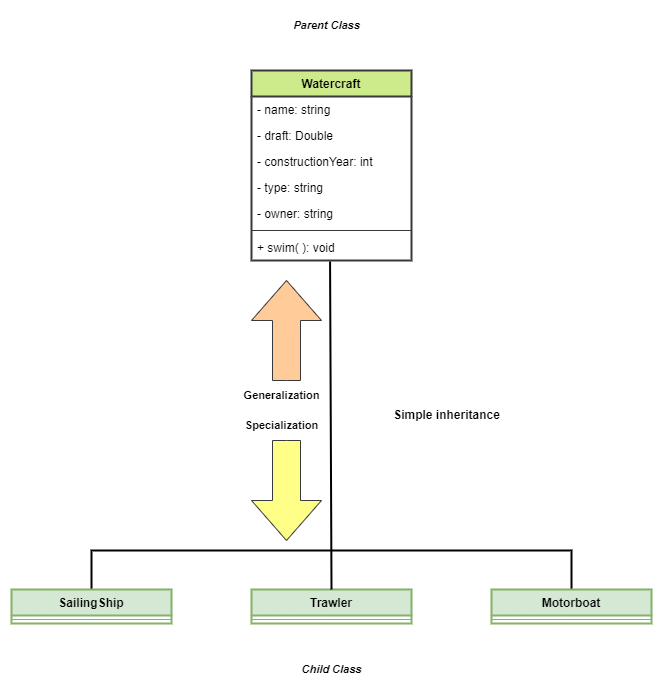

The diagram above was exported from draw.io. Its source (the exported page's mxGraphModel, read from the mxfile embedded in the PNG):
<mxGraphModel dx="941" dy="1471" grid="1" gridSize="10" guides="1" tooltips="1" connect="1" arrows="1" fold="1" page="1" pageScale="1" pageWidth="1169" pageHeight="827" math="0" shadow="0">
  <root>
    <mxCell id="0" />
    <mxCell id="1" parent="0" />
    <mxCell id="oTbXQ6xHJqottN1uHU-i-1" value="Watercraft" style="swimlane;fontStyle=1;align=center;verticalAlign=top;childLayout=stackLayout;horizontal=1;startSize=26;horizontalStack=0;resizeParent=1;resizeParentMax=0;resizeLast=0;collapsible=1;marginBottom=0;whiteSpace=wrap;html=1;strokeWidth=2;fillColor=#cdeb8b;strokeColor=#36393d;" parent="1" vertex="1">
      <mxGeometry x="400" y="-200" width="160" height="190" as="geometry" />
    </mxCell>
    <mxCell id="oTbXQ6xHJqottN1uHU-i-14" value="- name: string&lt;span style=&quot;white-space: pre;&quot;&gt;&#09;&lt;/span&gt;&lt;span style=&quot;white-space: pre;&quot;&gt;&#09;&lt;/span&gt;&lt;br&gt;&lt;br&gt;" style="text;strokeColor=none;fillColor=none;align=left;verticalAlign=top;spacingLeft=4;spacingRight=4;overflow=hidden;rotatable=0;points=[[0,0.5],[1,0.5]];portConstraint=eastwest;whiteSpace=wrap;html=1;" parent="oTbXQ6xHJqottN1uHU-i-1" vertex="1">
      <mxGeometry y="26" width="160" height="26" as="geometry" />
    </mxCell>
    <mxCell id="oTbXQ6xHJqottN1uHU-i-15" value="- draft: Double" style="text;strokeColor=none;fillColor=none;align=left;verticalAlign=top;spacingLeft=4;spacingRight=4;overflow=hidden;rotatable=0;points=[[0,0.5],[1,0.5]];portConstraint=eastwest;whiteSpace=wrap;html=1;" parent="oTbXQ6xHJqottN1uHU-i-1" vertex="1">
      <mxGeometry y="52" width="160" height="26" as="geometry" />
    </mxCell>
    <mxCell id="oTbXQ6xHJqottN1uHU-i-16" value="- constructionYear: int" style="text;strokeColor=none;fillColor=none;align=left;verticalAlign=top;spacingLeft=4;spacingRight=4;overflow=hidden;rotatable=0;points=[[0,0.5],[1,0.5]];portConstraint=eastwest;whiteSpace=wrap;html=1;" parent="oTbXQ6xHJqottN1uHU-i-1" vertex="1">
      <mxGeometry y="78" width="160" height="26" as="geometry" />
    </mxCell>
    <mxCell id="oTbXQ6xHJqottN1uHU-i-17" value="- type: string" style="text;strokeColor=none;fillColor=none;align=left;verticalAlign=top;spacingLeft=4;spacingRight=4;overflow=hidden;rotatable=0;points=[[0,0.5],[1,0.5]];portConstraint=eastwest;whiteSpace=wrap;html=1;" parent="oTbXQ6xHJqottN1uHU-i-1" vertex="1">
      <mxGeometry y="104" width="160" height="26" as="geometry" />
    </mxCell>
    <mxCell id="oTbXQ6xHJqottN1uHU-i-2" value="- owner: string" style="text;strokeColor=none;fillColor=none;align=left;verticalAlign=top;spacingLeft=4;spacingRight=4;overflow=hidden;rotatable=0;points=[[0,0.5],[1,0.5]];portConstraint=eastwest;whiteSpace=wrap;html=1;" parent="oTbXQ6xHJqottN1uHU-i-1" vertex="1">
      <mxGeometry y="130" width="160" height="26" as="geometry" />
    </mxCell>
    <mxCell id="oTbXQ6xHJqottN1uHU-i-3" value="" style="line;strokeWidth=1;fillColor=none;align=left;verticalAlign=middle;spacingTop=-1;spacingLeft=3;spacingRight=3;rotatable=0;labelPosition=right;points=[];portConstraint=eastwest;strokeColor=inherit;" parent="oTbXQ6xHJqottN1uHU-i-1" vertex="1">
      <mxGeometry y="156" width="160" height="8" as="geometry" />
    </mxCell>
    <mxCell id="oTbXQ6xHJqottN1uHU-i-4" value="+ swim( ): void" style="text;strokeColor=none;fillColor=none;align=left;verticalAlign=top;spacingLeft=4;spacingRight=4;overflow=hidden;rotatable=0;points=[[0,0.5],[1,0.5]];portConstraint=eastwest;whiteSpace=wrap;html=1;" parent="oTbXQ6xHJqottN1uHU-i-1" vertex="1">
      <mxGeometry y="164" width="160" height="26" as="geometry" />
    </mxCell>
    <mxCell id="oTbXQ6xHJqottN1uHU-i-51" style="edgeStyle=none;shape=connector;rounded=0;orthogonalLoop=1;jettySize=auto;html=1;exitX=0.5;exitY=0;exitDx=0;exitDy=0;labelBackgroundColor=default;strokeColor=default;align=center;verticalAlign=middle;fontFamily=Helvetica;fontSize=11;fontColor=default;endArrow=none;strokeWidth=2;" parent="1" source="oTbXQ6xHJqottN1uHU-i-22" edge="1">
      <mxGeometry relative="1" as="geometry">
        <mxPoint x="480" y="280" as="targetPoint" />
        <Array as="points">
          <mxPoint x="240" y="280" />
        </Array>
      </mxGeometry>
    </mxCell>
    <mxCell id="oTbXQ6xHJqottN1uHU-i-22" value="SailingShip" style="swimlane;fontStyle=1;align=center;verticalAlign=top;childLayout=stackLayout;horizontal=1;startSize=26;horizontalStack=0;resizeParent=1;resizeParentMax=0;resizeLast=0;collapsible=1;marginBottom=0;whiteSpace=wrap;html=1;strokeWidth=2;fillColor=#d5e8d4;strokeColor=#82b366;" parent="1" vertex="1">
      <mxGeometry x="160" y="319" width="160" height="34" as="geometry" />
    </mxCell>
    <mxCell id="oTbXQ6xHJqottN1uHU-i-28" value="" style="line;strokeWidth=1;fillColor=none;align=left;verticalAlign=middle;spacingTop=-1;spacingLeft=3;spacingRight=3;rotatable=0;labelPosition=right;points=[];portConstraint=eastwest;strokeColor=inherit;" parent="oTbXQ6xHJqottN1uHU-i-22" vertex="1">
      <mxGeometry y="26" width="160" height="8" as="geometry" />
    </mxCell>
    <mxCell id="oTbXQ6xHJqottN1uHU-i-30" value="Trawler" style="swimlane;fontStyle=1;align=center;verticalAlign=top;childLayout=stackLayout;horizontal=1;startSize=26;horizontalStack=0;resizeParent=1;resizeParentMax=0;resizeLast=0;collapsible=1;marginBottom=0;whiteSpace=wrap;html=1;strokeWidth=2;fillColor=#d5e8d4;strokeColor=#82b366;" parent="1" vertex="1">
      <mxGeometry x="400" y="319" width="160" height="34" as="geometry">
        <mxRectangle x="400" y="319" width="80" height="30" as="alternateBounds" />
      </mxGeometry>
    </mxCell>
    <mxCell id="oTbXQ6xHJqottN1uHU-i-36" value="" style="line;strokeWidth=1;fillColor=none;align=left;verticalAlign=middle;spacingTop=-1;spacingLeft=3;spacingRight=3;rotatable=0;labelPosition=right;points=[];portConstraint=eastwest;strokeColor=inherit;" parent="oTbXQ6xHJqottN1uHU-i-30" vertex="1">
      <mxGeometry y="26" width="160" height="8" as="geometry" />
    </mxCell>
    <mxCell id="oTbXQ6xHJqottN1uHU-i-52" style="edgeStyle=none;shape=connector;rounded=0;orthogonalLoop=1;jettySize=auto;html=1;exitX=0.5;exitY=0;exitDx=0;exitDy=0;labelBackgroundColor=default;strokeColor=default;align=center;verticalAlign=middle;fontFamily=Helvetica;fontSize=11;fontColor=default;endArrow=none;strokeWidth=2;" parent="1" source="oTbXQ6xHJqottN1uHU-i-38" edge="1">
      <mxGeometry relative="1" as="geometry">
        <mxPoint x="480" y="280" as="targetPoint" />
        <Array as="points">
          <mxPoint x="720" y="280" />
        </Array>
      </mxGeometry>
    </mxCell>
    <mxCell id="oTbXQ6xHJqottN1uHU-i-38" value="Motorboat" style="swimlane;fontStyle=1;align=center;verticalAlign=top;childLayout=stackLayout;horizontal=1;startSize=26;horizontalStack=0;resizeParent=1;resizeParentMax=0;resizeLast=0;collapsible=1;marginBottom=0;whiteSpace=wrap;html=1;strokeWidth=2;fillColor=#d5e8d4;strokeColor=#82b366;" parent="1" vertex="1">
      <mxGeometry x="640" y="319" width="160" height="34" as="geometry" />
    </mxCell>
    <mxCell id="oTbXQ6xHJqottN1uHU-i-44" value="" style="line;strokeWidth=1;fillColor=none;align=left;verticalAlign=middle;spacingTop=-1;spacingLeft=3;spacingRight=3;rotatable=0;labelPosition=right;points=[];portConstraint=eastwest;strokeColor=inherit;" parent="oTbXQ6xHJqottN1uHU-i-38" vertex="1">
      <mxGeometry y="26" width="160" height="8" as="geometry" />
    </mxCell>
    <mxCell id="oTbXQ6xHJqottN1uHU-i-50" value="" style="endArrow=none;html=1;rounded=0;exitX=0.5;exitY=0;exitDx=0;exitDy=0;strokeWidth=2;entryX=0.491;entryY=1.038;entryDx=0;entryDy=0;entryPerimeter=0;" parent="1" source="oTbXQ6xHJqottN1uHU-i-30" target="oTbXQ6xHJqottN1uHU-i-4" edge="1">
      <mxGeometry width="50" height="50" relative="1" as="geometry">
        <mxPoint x="460" y="360" as="sourcePoint" />
        <mxPoint x="480" y="16" as="targetPoint" />
      </mxGeometry>
    </mxCell>
    <mxCell id="oTbXQ6xHJqottN1uHU-i-61" value="&lt;b&gt;&lt;i&gt;Parent Class&lt;/i&gt;&lt;/b&gt;" style="text;html=1;align=center;verticalAlign=middle;resizable=0;points=[];autosize=1;strokeColor=none;fillColor=none;fontSize=11;fontFamily=Helvetica;fontColor=default;" parent="1" vertex="1">
      <mxGeometry x="430" y="-260" width="90" height="30" as="geometry" />
    </mxCell>
    <mxCell id="oTbXQ6xHJqottN1uHU-i-62" value="&lt;b&gt;&lt;i&gt;Child Class&lt;/i&gt;&lt;/b&gt;" style="text;html=1;align=center;verticalAlign=middle;resizable=0;points=[];autosize=1;strokeColor=none;fillColor=none;fontSize=11;fontFamily=Helvetica;fontColor=default;" parent="1" vertex="1">
      <mxGeometry x="440" y="384" width="80" height="30" as="geometry" />
    </mxCell>
    <mxCell id="oTbXQ6xHJqottN1uHU-i-64" value="" style="html=1;shadow=0;dashed=0;align=center;verticalAlign=middle;shape=mxgraph.arrows2.arrow;dy=0.6;dx=40;direction=north;notch=0;fontFamily=Helvetica;fontSize=11;fillColor=#ffcc99;strokeColor=#36393d;" parent="1" vertex="1">
      <mxGeometry x="400" y="10" width="70" height="100" as="geometry" />
    </mxCell>
    <mxCell id="oTbXQ6xHJqottN1uHU-i-65" value="&lt;b&gt;Generalization&lt;/b&gt;" style="text;html=1;align=center;verticalAlign=middle;resizable=0;points=[];autosize=1;strokeColor=none;fillColor=none;fontSize=11;fontFamily=Helvetica;fontColor=default;" parent="1" vertex="1">
      <mxGeometry x="380" y="110" width="100" height="30" as="geometry" />
    </mxCell>
    <mxCell id="oTbXQ6xHJqottN1uHU-i-66" value="" style="html=1;shadow=0;dashed=0;align=center;verticalAlign=middle;shape=mxgraph.arrows2.arrow;dy=0.6;dx=40;direction=south;notch=0;fontFamily=Helvetica;fontSize=11;fillColor=#ffff88;strokeColor=#36393d;" parent="1" vertex="1">
      <mxGeometry x="400" y="170" width="70" height="100" as="geometry" />
    </mxCell>
    <mxCell id="oTbXQ6xHJqottN1uHU-i-67" value="&lt;b&gt;Specialization&lt;/b&gt;" style="text;html=1;align=center;verticalAlign=middle;resizable=0;points=[];autosize=1;strokeColor=none;fillColor=none;fontSize=11;fontFamily=Helvetica;fontColor=default;" parent="1" vertex="1">
      <mxGeometry x="380" y="140" width="100" height="30" as="geometry" />
    </mxCell>
    <mxCell id="05wFnaiGx0EBXyhm8oc9-2" value="&lt;b&gt;Simple inheritance&lt;/b&gt;" style="text;html=1;align=center;verticalAlign=middle;resizable=0;points=[];autosize=1;strokeColor=none;fillColor=none;" parent="1" vertex="1">
      <mxGeometry x="530" y="130" width="130" height="30" as="geometry" />
    </mxCell>
  </root>
</mxGraphModel>